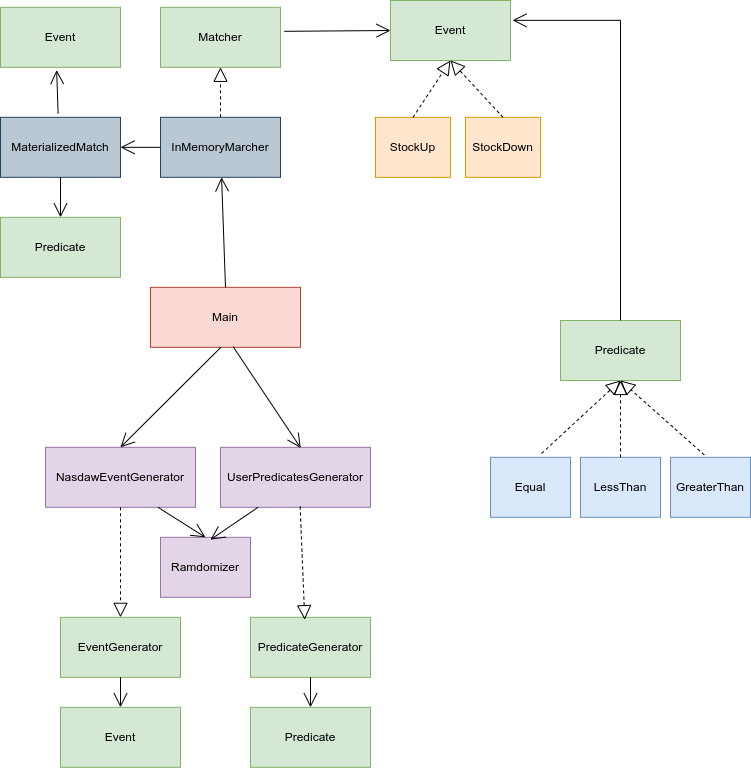

The diagram above was exported from draw.io. Its source (the exported page's mxGraphModel, read from the mxfile embedded in the PNG):
<mxGraphModel dx="1439" dy="918" grid="1" gridSize="10" guides="1" tooltips="1" connect="1" arrows="1" fold="1" page="1" pageScale="1" pageWidth="850" pageHeight="1100" math="0" shadow="0">
  <root>
    <mxCell id="0" />
    <mxCell id="1" parent="0" />
    <mxCell id="A-EfsbUZQGUexFGbTKGe-1" value="Matcher" style="rounded=0;whiteSpace=wrap;html=1;fillColor=#d5e8d4;strokeColor=#82b366;" vertex="1" parent="1">
      <mxGeometry x="220" y="226.82" width="120" height="60" as="geometry" />
    </mxCell>
    <mxCell id="A-EfsbUZQGUexFGbTKGe-4" value="" style="endArrow=block;dashed=1;endFill=0;endSize=12;html=1;rounded=0;entryX=0.5;entryY=1;entryDx=0;entryDy=0;" edge="1" parent="1" source="A-EfsbUZQGUexFGbTKGe-37" target="A-EfsbUZQGUexFGbTKGe-1">
      <mxGeometry width="160" relative="1" as="geometry">
        <mxPoint x="280.27999999999975" y="336.81999999999994" as="sourcePoint" />
        <mxPoint x="520" y="300" as="targetPoint" />
      </mxGeometry>
    </mxCell>
    <mxCell id="A-EfsbUZQGUexFGbTKGe-5" value="Predicate" style="rounded=0;whiteSpace=wrap;html=1;fillColor=#d5e8d4;strokeColor=#82b366;" vertex="1" parent="1">
      <mxGeometry x="620" y="540" width="120" height="60" as="geometry" />
    </mxCell>
    <mxCell id="A-EfsbUZQGUexFGbTKGe-6" value="Equal" style="rounded=0;whiteSpace=wrap;html=1;fillColor=#dae8fc;strokeColor=#6c8ebf;" vertex="1" parent="1">
      <mxGeometry x="550" y="676.82" width="80" height="60" as="geometry" />
    </mxCell>
    <mxCell id="A-EfsbUZQGUexFGbTKGe-7" value="" style="endArrow=block;dashed=1;endFill=0;endSize=12;html=1;rounded=0;exitX=0.638;exitY=-0.064;exitDx=0;exitDy=0;exitPerimeter=0;entryX=0.5;entryY=1;entryDx=0;entryDy=0;" edge="1" parent="1" source="A-EfsbUZQGUexFGbTKGe-6" target="A-EfsbUZQGUexFGbTKGe-5">
      <mxGeometry width="160" relative="1" as="geometry">
        <mxPoint x="620" y="636.82" as="sourcePoint" />
        <mxPoint x="780" y="636.82" as="targetPoint" />
      </mxGeometry>
    </mxCell>
    <mxCell id="A-EfsbUZQGUexFGbTKGe-8" value="LessThan" style="rounded=0;whiteSpace=wrap;html=1;fillColor=#dae8fc;strokeColor=#6c8ebf;" vertex="1" parent="1">
      <mxGeometry x="640" y="676.82" width="80" height="60" as="geometry" />
    </mxCell>
    <mxCell id="A-EfsbUZQGUexFGbTKGe-9" value="" style="endArrow=block;dashed=1;endFill=0;endSize=12;html=1;rounded=0;exitX=0.5;exitY=0;exitDx=0;exitDy=0;" edge="1" parent="1" source="A-EfsbUZQGUexFGbTKGe-8" target="A-EfsbUZQGUexFGbTKGe-5">
      <mxGeometry width="160" relative="1" as="geometry">
        <mxPoint x="780" y="656.82" as="sourcePoint" />
        <mxPoint x="690" y="606.82" as="targetPoint" />
      </mxGeometry>
    </mxCell>
    <mxCell id="A-EfsbUZQGUexFGbTKGe-10" value="GreaterThan" style="rounded=0;whiteSpace=wrap;html=1;fillColor=#dae8fc;strokeColor=#6c8ebf;" vertex="1" parent="1">
      <mxGeometry x="730" y="676.82" width="80" height="60" as="geometry" />
    </mxCell>
    <mxCell id="A-EfsbUZQGUexFGbTKGe-11" value="" style="endArrow=block;dashed=1;endFill=0;endSize=12;html=1;rounded=0;exitX=0.422;exitY=-0.041;exitDx=0;exitDy=0;exitPerimeter=0;entryX=0.5;entryY=1;entryDx=0;entryDy=0;" edge="1" parent="1" source="A-EfsbUZQGUexFGbTKGe-10" target="A-EfsbUZQGUexFGbTKGe-5">
      <mxGeometry width="160" relative="1" as="geometry">
        <mxPoint x="800" y="646.82" as="sourcePoint" />
        <mxPoint x="770" y="636.82" as="targetPoint" />
      </mxGeometry>
    </mxCell>
    <mxCell id="A-EfsbUZQGUexFGbTKGe-12" value="Event" style="rounded=0;whiteSpace=wrap;html=1;fillColor=#d5e8d4;strokeColor=#82b366;" vertex="1" parent="1">
      <mxGeometry x="450" y="220" width="120" height="60" as="geometry" />
    </mxCell>
    <mxCell id="A-EfsbUZQGUexFGbTKGe-13" value="StockUp" style="rounded=0;whiteSpace=wrap;html=1;fillColor=#ffe6cc;strokeColor=#d79b00;" vertex="1" parent="1">
      <mxGeometry x="435" y="336.82" width="75" height="60" as="geometry" />
    </mxCell>
    <mxCell id="A-EfsbUZQGUexFGbTKGe-14" value="" style="endArrow=block;dashed=1;endFill=0;endSize=12;html=1;rounded=0;exitX=0.5;exitY=0;exitDx=0;exitDy=0;entryX=0.5;entryY=1;entryDx=0;entryDy=0;" edge="1" parent="1" source="A-EfsbUZQGUexFGbTKGe-13" target="A-EfsbUZQGUexFGbTKGe-12">
      <mxGeometry width="160" relative="1" as="geometry">
        <mxPoint x="520" y="366.82" as="sourcePoint" />
        <mxPoint x="680" y="366.82" as="targetPoint" />
      </mxGeometry>
    </mxCell>
    <mxCell id="A-EfsbUZQGUexFGbTKGe-15" value="StockDown" style="rounded=0;whiteSpace=wrap;html=1;fillColor=#ffe6cc;strokeColor=#d79b00;" vertex="1" parent="1">
      <mxGeometry x="525" y="336.82" width="75" height="60" as="geometry" />
    </mxCell>
    <mxCell id="A-EfsbUZQGUexFGbTKGe-16" value="" style="endArrow=block;dashed=1;endFill=0;endSize=12;html=1;rounded=0;exitX=0.5;exitY=0;exitDx=0;exitDy=0;entryX=0.5;entryY=1;entryDx=0;entryDy=0;" edge="1" parent="1" source="A-EfsbUZQGUexFGbTKGe-15" target="A-EfsbUZQGUexFGbTKGe-12">
      <mxGeometry width="160" relative="1" as="geometry">
        <mxPoint x="482" y="346.82" as="sourcePoint" />
        <mxPoint x="550" y="306.82" as="targetPoint" />
      </mxGeometry>
    </mxCell>
    <mxCell id="A-EfsbUZQGUexFGbTKGe-17" value="EventGenerator" style="rounded=0;whiteSpace=wrap;html=1;fillColor=#d5e8d4;strokeColor=#82b366;" vertex="1" parent="1">
      <mxGeometry x="120" y="836.82" width="120" height="60" as="geometry" />
    </mxCell>
    <mxCell id="A-EfsbUZQGUexFGbTKGe-18" value="PredicateGenerator" style="rounded=0;whiteSpace=wrap;html=1;fillColor=#d5e8d4;strokeColor=#82b366;" vertex="1" parent="1">
      <mxGeometry x="310" y="836.82" width="120" height="60" as="geometry" />
    </mxCell>
    <mxCell id="A-EfsbUZQGUexFGbTKGe-19" value="NasdawEventGenerator" style="rounded=0;whiteSpace=wrap;html=1;fillColor=#e1d5e7;strokeColor=#9673a6;" vertex="1" parent="1">
      <mxGeometry x="105" y="666.82" width="150" height="60" as="geometry" />
    </mxCell>
    <mxCell id="A-EfsbUZQGUexFGbTKGe-20" value="" style="endArrow=block;dashed=1;endFill=0;endSize=12;html=1;rounded=0;entryX=0.5;entryY=0;entryDx=0;entryDy=0;" edge="1" parent="1" source="A-EfsbUZQGUexFGbTKGe-19" target="A-EfsbUZQGUexFGbTKGe-17">
      <mxGeometry width="160" relative="1" as="geometry">
        <mxPoint x="180" y="716.82" as="sourcePoint" />
        <mxPoint x="205" y="736.82" as="targetPoint" />
      </mxGeometry>
    </mxCell>
    <mxCell id="A-EfsbUZQGUexFGbTKGe-21" value="UserPredicatesGenerator" style="rounded=0;whiteSpace=wrap;html=1;fillColor=#e1d5e7;strokeColor=#9673a6;" vertex="1" parent="1">
      <mxGeometry x="280" y="666.82" width="150" height="60" as="geometry" />
    </mxCell>
    <mxCell id="A-EfsbUZQGUexFGbTKGe-23" value="" style="endArrow=block;dashed=1;endFill=0;endSize=12;html=1;rounded=0;entryX=0.452;entryY=0.039;entryDx=0;entryDy=0;exitX=0.531;exitY=0.987;exitDx=0;exitDy=0;exitPerimeter=0;entryPerimeter=0;" edge="1" parent="1" source="A-EfsbUZQGUexFGbTKGe-21" target="A-EfsbUZQGUexFGbTKGe-18">
      <mxGeometry width="160" relative="1" as="geometry">
        <mxPoint x="360" y="736.82" as="sourcePoint" />
        <mxPoint x="360" y="786.82" as="targetPoint" />
      </mxGeometry>
    </mxCell>
    <mxCell id="A-EfsbUZQGUexFGbTKGe-24" value="MaterializedMatch" style="rounded=0;whiteSpace=wrap;html=1;fillColor=#bac8d3;strokeColor=#23445d;" vertex="1" parent="1">
      <mxGeometry x="60" y="336.82" width="120" height="60" as="geometry" />
    </mxCell>
    <mxCell id="A-EfsbUZQGUexFGbTKGe-29" value="Ramdomizer" style="rounded=0;whiteSpace=wrap;html=1;fillColor=#e1d5e7;strokeColor=#9673a6;" vertex="1" parent="1">
      <mxGeometry x="220" y="756.82" width="90" height="60" as="geometry" />
    </mxCell>
    <mxCell id="A-EfsbUZQGUexFGbTKGe-33" value="" style="endArrow=open;endFill=1;endSize=12;html=1;rounded=0;exitX=0.75;exitY=1;exitDx=0;exitDy=0;entryX=0.5;entryY=0;entryDx=0;entryDy=0;" edge="1" parent="1" source="A-EfsbUZQGUexFGbTKGe-19" target="A-EfsbUZQGUexFGbTKGe-29">
      <mxGeometry width="160" relative="1" as="geometry">
        <mxPoint x="180" y="576.82" as="sourcePoint" />
        <mxPoint x="340" y="576.82" as="targetPoint" />
      </mxGeometry>
    </mxCell>
    <mxCell id="A-EfsbUZQGUexFGbTKGe-34" value="" style="endArrow=open;endFill=1;endSize=12;html=1;rounded=0;exitX=0.25;exitY=1;exitDx=0;exitDy=0;entryX=0.555;entryY=0.039;entryDx=0;entryDy=0;entryPerimeter=0;" edge="1" parent="1" source="A-EfsbUZQGUexFGbTKGe-21" target="A-EfsbUZQGUexFGbTKGe-29">
      <mxGeometry width="160" relative="1" as="geometry">
        <mxPoint x="310" y="606.82" as="sourcePoint" />
        <mxPoint x="270" y="756.82" as="targetPoint" />
      </mxGeometry>
    </mxCell>
    <mxCell id="A-EfsbUZQGUexFGbTKGe-35" value="" style="endArrow=open;endFill=1;endSize=12;html=1;rounded=0;entryX=1.017;entryY=0.331;entryDx=0;entryDy=0;entryPerimeter=0;exitX=0.5;exitY=0;exitDx=0;exitDy=0;" edge="1" parent="1" source="A-EfsbUZQGUexFGbTKGe-5" target="A-EfsbUZQGUexFGbTKGe-12">
      <mxGeometry width="160" relative="1" as="geometry">
        <mxPoint x="680" y="516.82" as="sourcePoint" />
        <mxPoint x="768.1800000000001" y="316.82" as="targetPoint" />
        <Array as="points">
          <mxPoint x="680" y="239.82" />
        </Array>
      </mxGeometry>
    </mxCell>
    <mxCell id="A-EfsbUZQGUexFGbTKGe-36" value="" style="endArrow=open;endFill=1;endSize=12;html=1;rounded=0;exitX=1.031;exitY=0.4;exitDx=0;exitDy=0;exitPerimeter=0;entryX=0;entryY=0.5;entryDx=0;entryDy=0;" edge="1" parent="1" source="A-EfsbUZQGUexFGbTKGe-1" target="A-EfsbUZQGUexFGbTKGe-12">
      <mxGeometry width="160" relative="1" as="geometry">
        <mxPoint x="340" y="536.82" as="sourcePoint" />
        <mxPoint x="500" y="536.82" as="targetPoint" />
      </mxGeometry>
    </mxCell>
    <mxCell id="A-EfsbUZQGUexFGbTKGe-37" value="InMemoryMarcher" style="rounded=0;whiteSpace=wrap;html=1;fillColor=#bac8d3;strokeColor=#23445d;" vertex="1" parent="1">
      <mxGeometry x="220" y="336.82" width="120" height="60" as="geometry" />
    </mxCell>
    <mxCell id="A-EfsbUZQGUexFGbTKGe-39" value="" style="endArrow=open;endFill=1;endSize=12;html=1;rounded=0;exitX=0;exitY=0.5;exitDx=0;exitDy=0;entryX=1;entryY=0.5;entryDx=0;entryDy=0;" edge="1" parent="1" source="A-EfsbUZQGUexFGbTKGe-37" target="A-EfsbUZQGUexFGbTKGe-24">
      <mxGeometry width="160" relative="1" as="geometry">
        <mxPoint x="250" y="506.82" as="sourcePoint" />
        <mxPoint x="410" y="506.82" as="targetPoint" />
      </mxGeometry>
    </mxCell>
    <mxCell id="A-EfsbUZQGUexFGbTKGe-40" value="Event" style="rounded=0;whiteSpace=wrap;html=1;fillColor=#d5e8d4;strokeColor=#82b366;" vertex="1" parent="1">
      <mxGeometry x="60" y="226.82" width="120" height="60" as="geometry" />
    </mxCell>
    <mxCell id="A-EfsbUZQGUexFGbTKGe-41" value="" style="endArrow=open;endFill=1;endSize=12;html=1;rounded=0;exitX=0.48;exitY=-0.064;exitDx=0;exitDy=0;exitPerimeter=0;entryX=0.468;entryY=1.045;entryDx=0;entryDy=0;entryPerimeter=0;" edge="1" parent="1" source="A-EfsbUZQGUexFGbTKGe-24" target="A-EfsbUZQGUexFGbTKGe-40">
      <mxGeometry width="160" relative="1" as="geometry">
        <mxPoint x="190" y="506.82" as="sourcePoint" />
        <mxPoint x="350" y="506.82" as="targetPoint" />
      </mxGeometry>
    </mxCell>
    <mxCell id="A-EfsbUZQGUexFGbTKGe-42" value="Predicate" style="rounded=0;whiteSpace=wrap;html=1;fillColor=#d5e8d4;strokeColor=#82b366;" vertex="1" parent="1">
      <mxGeometry x="60" y="436.82" width="120" height="60" as="geometry" />
    </mxCell>
    <mxCell id="A-EfsbUZQGUexFGbTKGe-43" value="" style="endArrow=open;endFill=1;endSize=12;html=1;rounded=0;exitX=0.5;exitY=1;exitDx=0;exitDy=0;entryX=0.5;entryY=0;entryDx=0;entryDy=0;" edge="1" parent="1" source="A-EfsbUZQGUexFGbTKGe-24" target="A-EfsbUZQGUexFGbTKGe-42">
      <mxGeometry width="160" relative="1" as="geometry">
        <mxPoint x="310" y="476.82" as="sourcePoint" />
        <mxPoint x="470" y="476.82" as="targetPoint" />
      </mxGeometry>
    </mxCell>
    <mxCell id="A-EfsbUZQGUexFGbTKGe-44" value="Event" style="rounded=0;whiteSpace=wrap;html=1;fillColor=#d5e8d4;strokeColor=#82b366;" vertex="1" parent="1">
      <mxGeometry x="120" y="926.82" width="120" height="60" as="geometry" />
    </mxCell>
    <mxCell id="A-EfsbUZQGUexFGbTKGe-45" value="Predicate" style="rounded=0;whiteSpace=wrap;html=1;fillColor=#d5e8d4;strokeColor=#82b366;" vertex="1" parent="1">
      <mxGeometry x="310" y="926.82" width="120" height="60" as="geometry" />
    </mxCell>
    <mxCell id="A-EfsbUZQGUexFGbTKGe-46" value="" style="endArrow=open;endFill=1;endSize=12;html=1;rounded=0;exitX=0.5;exitY=1;exitDx=0;exitDy=0;entryX=0.5;entryY=0;entryDx=0;entryDy=0;" edge="1" parent="1" source="A-EfsbUZQGUexFGbTKGe-17" target="A-EfsbUZQGUexFGbTKGe-44">
      <mxGeometry width="160" relative="1" as="geometry">
        <mxPoint x="179.31" y="906.82" as="sourcePoint" />
        <mxPoint x="179.31" y="946.82" as="targetPoint" />
      </mxGeometry>
    </mxCell>
    <mxCell id="A-EfsbUZQGUexFGbTKGe-48" value="" style="endArrow=open;endFill=1;endSize=12;html=1;rounded=0;exitX=0.5;exitY=1;exitDx=0;exitDy=0;entryX=0.5;entryY=0;entryDx=0;entryDy=0;" edge="1" parent="1" source="A-EfsbUZQGUexFGbTKGe-18" target="A-EfsbUZQGUexFGbTKGe-45">
      <mxGeometry width="160" relative="1" as="geometry">
        <mxPoint x="480" y="856.82" as="sourcePoint" />
        <mxPoint x="480" y="896.82" as="targetPoint" />
      </mxGeometry>
    </mxCell>
    <mxCell id="A-EfsbUZQGUexFGbTKGe-49" value="Main" style="rounded=0;whiteSpace=wrap;html=1;fillColor=#fad9d5;strokeColor=#ae4132;" vertex="1" parent="1">
      <mxGeometry x="210" y="506.82" width="150" height="60" as="geometry" />
    </mxCell>
    <mxCell id="A-EfsbUZQGUexFGbTKGe-50" value="" style="endArrow=open;endFill=1;endSize=12;html=1;rounded=0;exitX=0.5;exitY=0;exitDx=0;exitDy=0;" edge="1" parent="1" source="A-EfsbUZQGUexFGbTKGe-49" target="A-EfsbUZQGUexFGbTKGe-37">
      <mxGeometry width="160" relative="1" as="geometry">
        <mxPoint x="337.4999999999998" y="475.2300000000002" as="sourcePoint" />
        <mxPoint x="607.5" y="458.41" as="targetPoint" />
      </mxGeometry>
    </mxCell>
    <mxCell id="A-EfsbUZQGUexFGbTKGe-51" value="" style="endArrow=open;endFill=1;endSize=12;html=1;rounded=0;exitX=0.469;exitY=1;exitDx=0;exitDy=0;entryX=0.5;entryY=0;entryDx=0;entryDy=0;exitPerimeter=0;" edge="1" parent="1" source="A-EfsbUZQGUexFGbTKGe-49" target="A-EfsbUZQGUexFGbTKGe-19">
      <mxGeometry width="160" relative="1" as="geometry">
        <mxPoint x="370" y="620" as="sourcePoint" />
        <mxPoint x="530" y="620" as="targetPoint" />
      </mxGeometry>
    </mxCell>
    <mxCell id="A-EfsbUZQGUexFGbTKGe-52" value="" style="endArrow=open;endFill=1;endSize=12;html=1;rounded=0;exitX=0.551;exitY=0.989;exitDx=0;exitDy=0;entryX=0.535;entryY=0.012;entryDx=0;entryDy=0;exitPerimeter=0;entryPerimeter=0;" edge="1" parent="1" source="A-EfsbUZQGUexFGbTKGe-49" target="A-EfsbUZQGUexFGbTKGe-21">
      <mxGeometry width="160" relative="1" as="geometry">
        <mxPoint x="355" y="577" as="sourcePoint" />
        <mxPoint x="190" y="677" as="targetPoint" />
      </mxGeometry>
    </mxCell>
  </root>
</mxGraphModel>